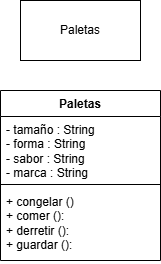

The diagram above was exported from draw.io. Its source (the exported page's mxGraphModel, read from the mxfile embedded in the PNG):
<mxGraphModel dx="1026" dy="608" grid="1" gridSize="10" guides="1" tooltips="1" connect="1" arrows="1" fold="1" page="1" pageScale="1" pageWidth="827" pageHeight="1169" math="0" shadow="0">
  <root>
    <mxCell id="0" />
    <mxCell id="1" parent="0" />
    <mxCell id="7KTNsOhwPm75B5vU0yxX-1" parent="1" style="rounded=0;whiteSpace=wrap;html=1;" value="Paletas" vertex="1">
      <mxGeometry height="60" width="120" x="500" y="100" as="geometry" />
    </mxCell>
    <mxCell id="7KTNsOhwPm75B5vU0yxX-3" parent="1" style="swimlane;fontStyle=1;align=center;verticalAlign=top;childLayout=stackLayout;horizontal=1;startSize=26;horizontalStack=0;resizeParent=1;resizeParentMax=0;resizeLast=0;collapsible=1;marginBottom=0;whiteSpace=wrap;html=1;" value="Paletas" vertex="1">
      <mxGeometry height="170" width="160" x="480" y="190" as="geometry" />
    </mxCell>
    <mxCell id="7KTNsOhwPm75B5vU0yxX-4" parent="7KTNsOhwPm75B5vU0yxX-3" style="text;strokeColor=none;fillColor=none;align=left;verticalAlign=top;spacingLeft=4;spacingRight=4;overflow=hidden;rotatable=0;points=[[0,0.5],[1,0.5]];portConstraint=eastwest;whiteSpace=wrap;html=1;" value="- tamaño : String&lt;div&gt;- forma : String&lt;/div&gt;&lt;div&gt;- sabor : String&lt;/div&gt;&lt;div&gt;- marca : String&lt;/div&gt;" vertex="1">
      <mxGeometry height="64" width="160" y="26" as="geometry" />
    </mxCell>
    <mxCell id="7KTNsOhwPm75B5vU0yxX-5" parent="7KTNsOhwPm75B5vU0yxX-3" style="line;strokeWidth=1;fillColor=none;align=left;verticalAlign=middle;spacingTop=-1;spacingLeft=3;spacingRight=3;rotatable=0;labelPosition=right;points=[];portConstraint=eastwest;strokeColor=inherit;" value="" vertex="1">
      <mxGeometry height="8" width="160" y="90" as="geometry" />
    </mxCell>
    <mxCell id="7KTNsOhwPm75B5vU0yxX-6" parent="7KTNsOhwPm75B5vU0yxX-3" style="text;strokeColor=none;fillColor=none;align=left;verticalAlign=top;spacingLeft=4;spacingRight=4;overflow=hidden;rotatable=0;points=[[0,0.5],[1,0.5]];portConstraint=eastwest;whiteSpace=wrap;html=1;" value="+ congelar ()&lt;div&gt;+ comer ():&lt;/div&gt;&lt;div&gt;+ derretir ():&lt;/div&gt;&lt;div&gt;+ guardar ():&lt;/div&gt;" vertex="1">
      <mxGeometry height="72" width="160" y="98" as="geometry" />
    </mxCell>
  </root>
</mxGraphModel>